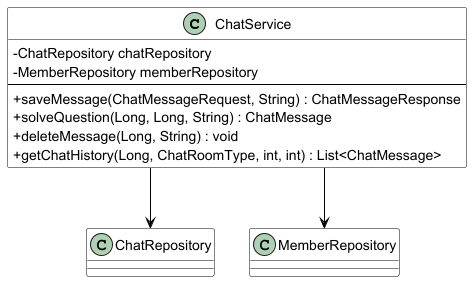

The diagram above was rendered by PlantUML. Its source (embedded in the PNG):
@startuml Chat_Service_Diagram

skinparam classAttributeIconSize 0
skinparam linetype ortho
skinparam backgroundColor #FFFFFF
skinparam class {
    BackgroundColor #FFFFFF
    BorderColor #000000
    ArrowColor #000000
}

class ChatService {
    -ChatRepository chatRepository
    -MemberRepository memberRepository
    --
    +saveMessage(ChatMessageRequest, String) : ChatMessageResponse
    +solveQuestion(Long, Long, String) : ChatMessage
    +deleteMessage(Long, String) : void
    +getChatHistory(Long, ChatRoomType, int, int) : List<ChatMessage>
}

class ChatRepository {
}

class MemberRepository {
}

ChatService --> ChatRepository
ChatService --> MemberRepository

@enduml